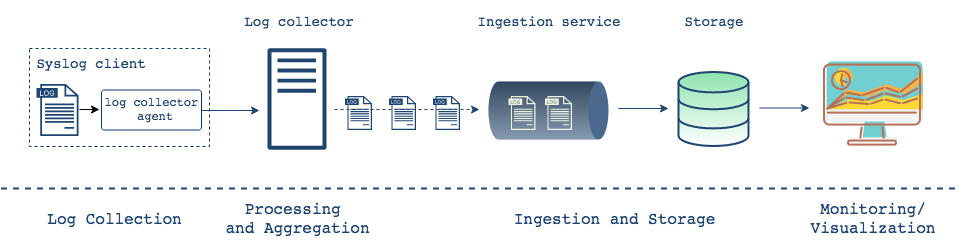

The diagram above was exported from draw.io. Its source (the exported page's mxGraphModel, read from the mxfile embedded in the PNG):
<mxGraphModel dx="1426" dy="783" grid="1" gridSize="10" guides="1" tooltips="1" connect="1" arrows="1" fold="1" page="1" pageScale="1" pageWidth="1000" pageHeight="550" math="0" shadow="0">
  <root>
    <mxCell id="0" />
    <mxCell id="1" parent="0" />
    <mxCell id="1Ix4mAlG14D6SvUu8Ecb-13" value="" style="rounded=0;whiteSpace=wrap;html=1;shadow=0;strokeColor=#05386B;strokeWidth=1;fillColor=none;gradientColor=none;fontFamily=Helvetica;fontSize=24;fontColor=#808080;dashed=1;" parent="1" vertex="1">
      <mxGeometry x="48" y="220" width="180" height="98" as="geometry" />
    </mxCell>
    <mxCell id="1Ix4mAlG14D6SvUu8Ecb-14" value="&lt;pre style=&quot;font-size: 14px&quot;&gt;&lt;font color=&quot;#1E4470&quot;&gt;Syslog client&lt;/font&gt;&lt;/pre&gt;" style="text;html=1;strokeColor=none;fillColor=none;align=center;verticalAlign=middle;whiteSpace=wrap;rounded=0;shadow=1;labelBackgroundColor=none;fontSize=12;fontColor=#05386B;opacity=90;" parent="1" vertex="1">
      <mxGeometry x="74" y="225" width="70" height="20" as="geometry" />
    </mxCell>
    <mxCell id="1Ix4mAlG14D6SvUu8Ecb-17" value="" style="pointerEvents=1;shadow=0;dashed=0;html=1;strokeColor=none;fillColor=#1E4470;aspect=fixed;labelPosition=center;verticalLabelPosition=bottom;verticalAlign=top;align=center;outlineConnect=0;shape=mxgraph.vvd.log_files;fontSize=12;" parent="1" vertex="1">
      <mxGeometry x="55" y="255.5" width="42" height="52" as="geometry" />
    </mxCell>
    <mxCell id="1Ix4mAlG14D6SvUu8Ecb-59" value="" style="rounded=1;whiteSpace=wrap;html=1;shadow=0;fillColor=none;fontSize=12;arcSize=7;strokeWidth=1;strokeColor=#05386B;" parent="1" vertex="1">
      <mxGeometry x="120" y="261.5" width="100" height="40" as="geometry" />
    </mxCell>
    <mxCell id="1Ix4mAlG14D6SvUu8Ecb-62" value="" style="endArrow=classic;html=1;strokeWidth=1;fontSize=12;endFill=1;" parent="1" edge="1">
      <mxGeometry width="50" height="50" relative="1" as="geometry">
        <mxPoint x="98" y="281" as="sourcePoint" />
        <mxPoint x="118" y="281" as="targetPoint" />
      </mxGeometry>
    </mxCell>
    <mxCell id="1Ix4mAlG14D6SvUu8Ecb-65" value="&lt;pre style=&quot;font-size: 14px&quot;&gt;&lt;font style=&quot;font-size: 14px&quot; color=&quot;#1E4470&quot;&gt;Log collector&lt;br&gt;&lt;/font&gt;&lt;/pre&gt;" style="text;html=1;strokeColor=none;fillColor=none;align=center;verticalAlign=middle;whiteSpace=wrap;rounded=0;shadow=1;labelBackgroundColor=none;fontSize=12;fontColor=#05386B;opacity=90;" parent="1" vertex="1">
      <mxGeometry x="282.5" y="183.5" width="70" height="20" as="geometry" />
    </mxCell>
    <mxCell id="1Ix4mAlG14D6SvUu8Ecb-66" value="" style="outlineConnect=0;fontColor=#232F3E;gradientColor=none;fillColor=#1E4470;strokeColor=none;dashed=0;verticalLabelPosition=bottom;verticalAlign=top;align=center;html=1;fontSize=12;fontStyle=0;aspect=fixed;pointerEvents=1;shape=mxgraph.aws4.traditional_server;rounded=1;shadow=0;" parent="1" vertex="1">
      <mxGeometry x="286" y="219" width="59" height="103" as="geometry" />
    </mxCell>
    <mxCell id="1Ix4mAlG14D6SvUu8Ecb-67" value="" style="endArrow=classic;html=1;strokeWidth=1;fontSize=12;dashed=1;strokeColor=#1E4470;" parent="1" edge="1">
      <mxGeometry width="50" height="50" relative="1" as="geometry">
        <mxPoint x="353" y="281" as="sourcePoint" />
        <mxPoint x="498" y="281" as="targetPoint" />
      </mxGeometry>
    </mxCell>
    <mxCell id="1Ix4mAlG14D6SvUu8Ecb-74" value="&lt;pre&gt;&lt;font color=&quot;#1E4470&quot;&gt;log collector &lt;br&gt;agent&lt;/font&gt;&lt;/pre&gt;" style="text;html=1;strokeColor=none;fillColor=none;align=center;verticalAlign=middle;whiteSpace=wrap;rounded=0;shadow=0;fontSize=12;" parent="1" vertex="1">
      <mxGeometry x="153" y="270.5" width="40" height="20" as="geometry" />
    </mxCell>
    <mxCell id="1Ix4mAlG14D6SvUu8Ecb-75" value="" style="endArrow=classic;html=1;strokeWidth=1;fontSize=12;strokeColor=#1E4470;" parent="1" edge="1">
      <mxGeometry width="50" height="50" relative="1" as="geometry">
        <mxPoint x="220" y="282" as="sourcePoint" />
        <mxPoint x="278" y="282" as="targetPoint" />
      </mxGeometry>
    </mxCell>
    <mxCell id="1Ix4mAlG14D6SvUu8Ecb-76" value="" style="pointerEvents=1;shadow=0;dashed=0;html=1;strokeColor=none;fillColor=#1E4470;aspect=fixed;labelPosition=center;verticalLabelPosition=bottom;verticalAlign=top;align=center;outlineConnect=0;shape=mxgraph.vvd.log_files;fontSize=12;" parent="1" vertex="1">
      <mxGeometry x="363.5" y="267.5" width="27" height="34" as="geometry" />
    </mxCell>
    <mxCell id="1Ix4mAlG14D6SvUu8Ecb-77" value="" style="pointerEvents=1;shadow=0;dashed=0;html=1;strokeColor=none;fillColor=#1E4470;aspect=fixed;labelPosition=center;verticalLabelPosition=bottom;verticalAlign=top;align=center;outlineConnect=0;shape=mxgraph.vvd.log_files;fontSize=12;" parent="1" vertex="1">
      <mxGeometry x="407.5" y="267.5" width="27" height="34" as="geometry" />
    </mxCell>
    <mxCell id="1Ix4mAlG14D6SvUu8Ecb-78" value="" style="pointerEvents=1;shadow=0;dashed=0;html=1;strokeColor=none;fillColor=#1E4470;aspect=fixed;labelPosition=center;verticalLabelPosition=bottom;verticalAlign=top;align=center;outlineConnect=0;shape=mxgraph.vvd.log_files;fontSize=12;" parent="1" vertex="1">
      <mxGeometry x="451.5" y="267.5" width="27" height="34" as="geometry" />
    </mxCell>
    <mxCell id="1Ix4mAlG14D6SvUu8Ecb-82" value="" style="verticalLabelPosition=bottom;verticalAlign=top;html=1;shape=mxgraph.infographic.cylinder;rounded=1;shadow=0;fontSize=12;fillColor=#1E4470;direction=south;strokeColor=none;gradientColor=none;opacity=80;" parent="1" vertex="1">
      <mxGeometry x="507" y="253" width="120" height="58" as="geometry" />
    </mxCell>
    <mxCell id="1Ix4mAlG14D6SvUu8Ecb-83" value="" style="pointerEvents=1;shadow=0;dashed=0;html=1;aspect=fixed;labelPosition=center;verticalLabelPosition=bottom;verticalAlign=top;align=center;outlineConnect=0;shape=mxgraph.vvd.log_files;fontSize=12;fillColor=#EDF5E1;strokeColor=none;" parent="1" vertex="1">
      <mxGeometry x="527" y="267.5" width="27" height="34" as="geometry" />
    </mxCell>
    <mxCell id="1Ix4mAlG14D6SvUu8Ecb-84" value="" style="pointerEvents=1;shadow=0;dashed=0;html=1;aspect=fixed;labelPosition=center;verticalLabelPosition=bottom;verticalAlign=top;align=center;outlineConnect=0;shape=mxgraph.vvd.log_files;fontSize=12;fillColor=#EDF5E1;strokeColor=none;" parent="1" vertex="1">
      <mxGeometry x="563.5" y="267.5" width="27" height="34" as="geometry" />
    </mxCell>
    <mxCell id="1Ix4mAlG14D6SvUu8Ecb-85" value="&lt;pre style=&quot;font-size: 14px&quot;&gt;&lt;font style=&quot;font-size: 14px&quot;&gt;Ingestion service&lt;/font&gt;&lt;font style=&quot;font-size: 14px&quot;&gt;&lt;br&gt;&lt;/font&gt;&lt;/pre&gt;" style="text;html=1;strokeColor=none;fillColor=none;align=center;verticalAlign=middle;whiteSpace=wrap;rounded=0;shadow=1;labelBackgroundColor=none;fontSize=12;fontColor=#1E4470;opacity=90;" parent="1" vertex="1">
      <mxGeometry x="532" y="183.5" width="70" height="20" as="geometry" />
    </mxCell>
    <mxCell id="1Ix4mAlG14D6SvUu8Ecb-86" value="" style="endArrow=classic;html=1;strokeColor=#1E4470;strokeWidth=1;fontSize=12;" parent="1" edge="1">
      <mxGeometry width="50" height="50" relative="1" as="geometry">
        <mxPoint x="637" y="280" as="sourcePoint" />
        <mxPoint x="687" y="280" as="targetPoint" />
      </mxGeometry>
    </mxCell>
    <mxCell id="1Ix4mAlG14D6SvUu8Ecb-88" value="" style="html=1;verticalLabelPosition=bottom;align=center;labelBackgroundColor=#ffffff;verticalAlign=top;strokeWidth=2;strokeColor=#1E4470;fillColor=#8EE4AF;shadow=0;dashed=0;shape=mxgraph.ios7.icons.data;rounded=1;fontSize=12;gradientColor=#ffffff;" parent="1" vertex="1">
      <mxGeometry x="697" y="243.5" width="70" height="74" as="geometry" />
    </mxCell>
    <mxCell id="1Ix4mAlG14D6SvUu8Ecb-89" value="&lt;pre style=&quot;font-size: 14px&quot;&gt;&lt;font style=&quot;font-size: 14px&quot; color=&quot;#1E4470&quot;&gt;Storage&lt;/font&gt;&lt;/pre&gt;" style="text;html=1;strokeColor=none;fillColor=none;align=center;verticalAlign=middle;whiteSpace=wrap;rounded=0;shadow=1;labelBackgroundColor=none;fontSize=12;fontColor=#05386B;opacity=90;" parent="1" vertex="1">
      <mxGeometry x="697" y="183.5" width="70" height="20" as="geometry" />
    </mxCell>
    <mxCell id="1Ix4mAlG14D6SvUu8Ecb-91" value="" style="shape=image;html=1;verticalAlign=top;verticalLabelPosition=bottom;labelBackgroundColor=#ffffff;imageAspect=0;aspect=fixed;image=https://cdn3.iconfinder.com/data/icons/fintech-icon/128/11_Data_Visualization-128.png;rounded=1;shadow=0;strokeColor=#000000;strokeWidth=2;fillColor=#ffffff;gradientColor=#ffffff;fontSize=12;opacity=80;" parent="1" vertex="1">
      <mxGeometry x="827" y="210.5" width="128" height="128" as="geometry" />
    </mxCell>
    <mxCell id="1Ix4mAlG14D6SvUu8Ecb-94" value="" style="endArrow=classic;html=1;strokeColor=#1E4470;strokeWidth=1;fontSize=12;" parent="1" edge="1">
      <mxGeometry width="50" height="50" relative="1" as="geometry">
        <mxPoint x="778.0000000000002" y="279.5" as="sourcePoint" />
        <mxPoint x="828.0000000000002" y="279.5" as="targetPoint" />
      </mxGeometry>
    </mxCell>
    <mxCell id="1Ix4mAlG14D6SvUu8Ecb-95" value="" style="endArrow=none;html=1;strokeColor=#1E4470;strokeWidth=2;fontSize=12;dashed=1;" parent="1" edge="1">
      <mxGeometry width="50" height="50" relative="1" as="geometry">
        <mxPoint x="19.5" y="360" as="sourcePoint" />
        <mxPoint x="979" y="360" as="targetPoint" />
      </mxGeometry>
    </mxCell>
    <mxCell id="1Ix4mAlG14D6SvUu8Ecb-96" value="&lt;pre style=&quot;font-size: 16px&quot;&gt;&lt;font style=&quot;font-size: 16px&quot;&gt;Log Collection&lt;/font&gt;&lt;/pre&gt;" style="text;html=1;strokeColor=none;fillColor=none;align=center;verticalAlign=middle;whiteSpace=wrap;rounded=0;shadow=0;fontSize=12;opacity=80;fontColor=#1E4470;" parent="1" vertex="1">
      <mxGeometry x="113" y="380" width="40" height="20" as="geometry" />
    </mxCell>
    <mxCell id="1Ix4mAlG14D6SvUu8Ecb-97" value="&lt;pre style=&quot;font-size: 16px&quot;&gt;&lt;font&gt;Processing &lt;br&gt;and Aggregation&lt;/font&gt;&lt;/pre&gt;" style="text;html=1;strokeColor=none;fillColor=none;align=center;verticalAlign=middle;whiteSpace=wrap;rounded=0;shadow=0;fontSize=12;opacity=80;fontColor=#1E4470;" parent="1" vertex="1">
      <mxGeometry x="295.5" y="380" width="40" height="20" as="geometry" />
    </mxCell>
    <mxCell id="1Ix4mAlG14D6SvUu8Ecb-100" value="&lt;pre style=&quot;font-size: 16px&quot;&gt;&lt;font&gt;Ingestion and Storage&lt;/font&gt;&lt;/pre&gt;" style="text;html=1;strokeColor=none;fillColor=none;align=center;verticalAlign=middle;whiteSpace=wrap;rounded=0;shadow=0;fontSize=12;opacity=80;fontColor=#1E4470;" parent="1" vertex="1">
      <mxGeometry x="613" y="380" width="40" height="20" as="geometry" />
    </mxCell>
    <mxCell id="1Ix4mAlG14D6SvUu8Ecb-101" value="&lt;pre style=&quot;font-size: 16px&quot;&gt;&lt;font&gt;Monitoring/&lt;br&gt;Visualization&lt;/font&gt;&lt;/pre&gt;" style="text;html=1;strokeColor=none;fillColor=none;align=center;verticalAlign=middle;whiteSpace=wrap;rounded=0;shadow=0;fontSize=12;opacity=80;fontColor=#1E4470;" parent="1" vertex="1">
      <mxGeometry x="871" y="380" width="40" height="20" as="geometry" />
    </mxCell>
  </root>
</mxGraphModel>